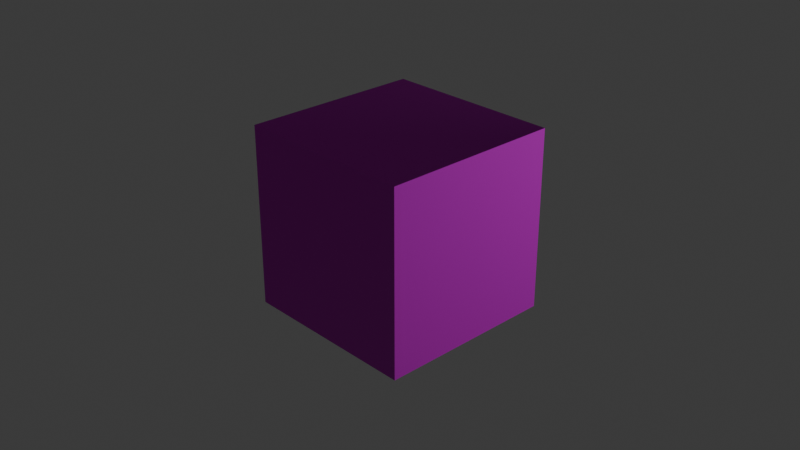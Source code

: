 # Source: box02.blend  (saved by Blender 4.5.90; exported with 4.5.12 LTS)
import bpy
from mathutils import Matrix  # noqa: F401  (used for matrix-valued properties, if any)

bpy.ops.wm.read_factory_settings(use_empty=True)
scene = bpy.context.scene
scene.name = 'Scene'

# ---- collections
col_collection = bpy.data.collections.new('Collection'); scene.collection.children.link(col_collection)

# ---- images (referenced by path relative to the original .blend; pixels are not part of the script)
import os
ASSET_DIR = os.environ.get("B2B_ASSET_DIR", "")  # directory of the original .blend (textures are referenced by path, not embedded)
HERE = os.path.dirname(os.path.abspath(__file__))  # packed textures are extracted next to this script under _unpacked/

def load_image(name, relpath, width, height, colorspace="sRGB"):
    """Load a texture the original file referenced (path relative to the .blend, or extracted next to this script)."""
    p = next((c for c in (os.path.join(HERE, relpath), os.path.join(ASSET_DIR, relpath)) if relpath and os.path.exists(c)), "")
    if p:
        img = bpy.data.images.load(p, check_existing=True)
        img.name = name
    else:  # same state as the original file: an image datablock whose file is absent (Cycles renders it pink)
        img = bpy.data.images.new(name, width, height)
        img.source = "FILE"
        img.filepath = "//" + (relpath or name)
    img.colorspace_settings.name = colorspace
    return img
img_albedo_png = load_image('albedo.png', 'albedo.png', 1024, 1024, 'sRGB')
img_normal_ogl_png = load_image('normal-ogl.png', 'normal-ogl.png', 1024, 1024, 'Non-Color')

# ---- materials (node trees are filled in below, after node groups)
mat_material = bpy.data.materials.new('Material')
mat_material.alpha_threshold = 0.0
mat_material.roughness = 0.5
mat_material.line_color = (0.0, 0.0, 0.0, 1.0)

# ---- material node trees
mat_material.use_nodes = True; mat_material.node_tree.nodes.clear()
_N = mat_material.node_tree.nodes; _L = mat_material.node_tree.links
n0 = _N.new('ShaderNodeOutputMaterial'); n0.name = 'Material Output'; n0.location = (200, 100)
n1 = _N.new('ShaderNodeBsdfPrincipled'); n1.name = 'Principled BSDF'; n1.location = (-200, 100)
n1.inputs[3].default_value = 1.45
n2 = _N.new('ShaderNodeTexImage'); n2.name = 'Image Texture'; n2.location = (-624, 90)
n2.image = img_albedo_png
n3 = _N.new('ShaderNodeTexImage'); n3.name = 'Image Texture.001'; n3.location = (-999, -247)
n3.image = img_normal_ogl_png
n4 = _N.new('ShaderNodeNormalMap'); n4.name = 'Normal Map'; n4.location = (-611, -247)
_L.new(n1.outputs[0], n0.inputs[0])
_L.new(n2.outputs[0], n1.inputs[0])
_L.new(n3.outputs[0], n4.inputs[1])
_L.new(n4.outputs[0], n1.inputs[5])
n0.is_active_output = True

# ---- world
world_world = bpy.data.worlds.new('World'); scene.world = world_world
world_world.use_nodes = True; world_world.node_tree.nodes.clear()
_N = world_world.node_tree.nodes; _L = world_world.node_tree.links
n0 = _N.new('ShaderNodeOutputWorld'); n0.name = 'World Output'; n0.location = (200, 100)
n1 = _N.new('ShaderNodeBackground'); n1.name = 'Background'; n1.location = (-200, 100)
n1.inputs[0].default_value = (0.05088, 0.05088, 0.05088, 1.0)
_L.new(n1.outputs[0], n0.inputs[0])
n0.is_active_output = True
world_world.color = (0.05088, 0.05088, 0.05088)
world_world.sun_shadow_jitter_overblur = 0.0

# ---- cameras
cam_camera = bpy.data.cameras.new('Camera')
cam_camera.clip_end = 100.0
cam_camera.ortho_scale = 7.314

# ---- lights
light_light = bpy.data.lights.new('Light', 'POINT')
light_light.energy = 1000.0

# ---- meshes
me_cube = bpy.data.meshes.new('Cube')
me_cube.from_pydata([(1.0, 1.0, 1.0), (1.0, 1.0, -1.0), (1.0, -1.0, 1.0), (1.0, -1.0, -1.0), (-1.0, 1.0, 1.0), (-1.0, 1.0, -1.0), (-1.0, -1.0, 1.0), (-1.0, -1.0, -1.0)], [], [(0, 4, 6, 2), (3, 2, 6, 7), (7, 6, 4, 5), (5, 1, 3, 7), (1, 0, 2, 3), (5, 4, 0, 1)])
_uv = me_cube.uv_layers.new(name='UVMap')
_uv.uv.foreach_set('vector', [1.0, 1.0, 0.0, 1.0, 0.0, 0.0, 1.0, 0.0, 1.0, 0.0, 1.0, 1.0, 0.0, 1.0, 0.0, 0.0, 0.0, 0.0, 0.0, 1.0, 1.0, 1.0, 1.0, 0.0, 0.0, 1.0, 1.0, 1.0, 1.0, 0.0, 0.0, 0.0, 1.0, 0.0, 1.0, 1.0, 0.0, 1.0, 0.0, 0.0, 0.0, 0.0, 0.0, 1.0, 1.0, 1.0, 1.0, 0.0])
me_cube.materials.append(mat_material)
me_cube.use_mirror_vertex_groups = False
me_cube.update()

# ---- objects
ob_cube = bpy.data.objects.new('Cube', me_cube)
ob_light = bpy.data.objects.new('Light', light_light)
ob_camera = bpy.data.objects.new('Camera', cam_camera)

# ---- transforms, parenting, visibility, modifiers, constraints
ob_cube.location = (0.0, 0.0, 0.0)
ob_cube.lock_rotations_4d = False
ob_cube.empty_display_type = 'ARROWS'
ob_cube.lineart.crease_threshold = 0.0
ob_light.location = (6.602, 6.657, 1.416)
ob_light.rotation_euler = (0.6503, 0.05522, 1.866)
ob_light.lock_rotations_4d = False
ob_light.empty_display_type = 'ARROWS'
ob_light.color = (0.0, 0.0, 0.0, 0.0)
ob_light.lineart.crease_threshold = 0.0
ob_camera.location = (7.359, -6.926, 4.958)
ob_camera.rotation_euler = (1.109, 0.0, 0.8149)
ob_camera.lock_rotations_4d = False
ob_camera.empty_display_type = 'ARROWS'
ob_camera.color = (0.0, 0.0, 0.0, 0.0)
ob_camera.display_type = 'WIRE'
ob_camera.lineart.crease_threshold = 0.0

# ---- collection membership
col_collection.objects.link(ob_cube)
col_collection.objects.link(ob_light)
col_collection.objects.link(ob_camera)

# ---- scene / render settings (as saved in the file)
scene.camera = ob_camera
scene.frame_start = 1; scene.frame_end = 250; scene.frame_set(101)
scene.render.engine = 'BLENDER_EEVEE_NEXT'
bpy.context.view_layer.update()
